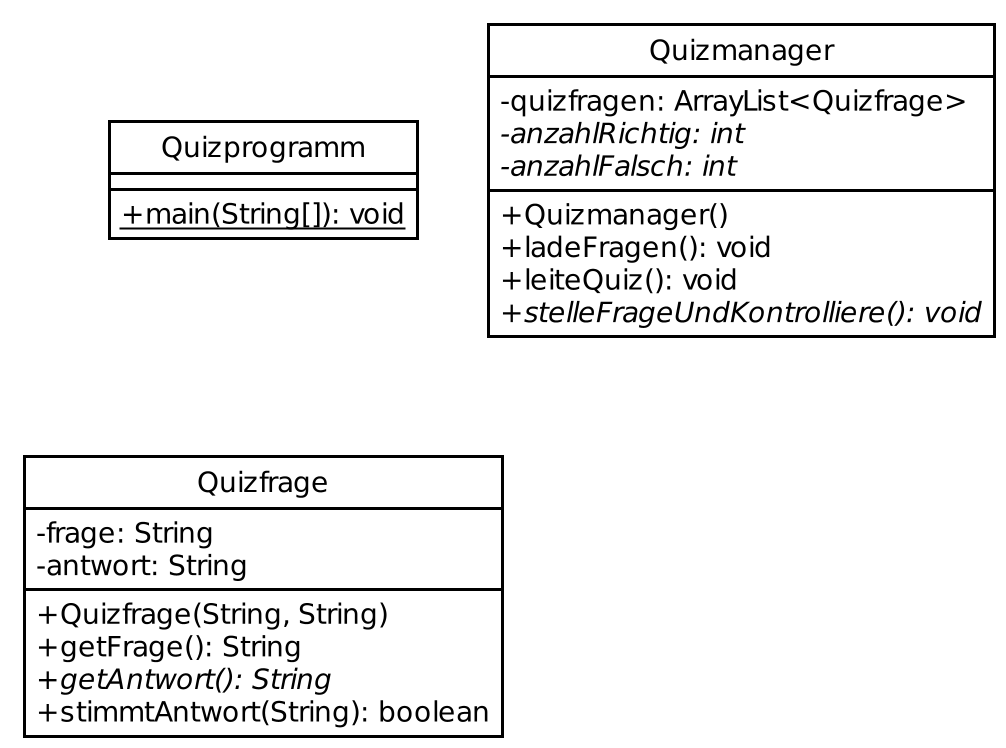

The diagram above was rendered by PlantUML. Its source (embedded in the PNG):
@startuml
!theme plain
scale 2.0
skinparam classAttributeIconSize 0
hide circle

class Quizprogramm {
    <u>+main(String[]): void
}

class Quizmanager {
    -quizfragen: ArrayList<Quizfrage>
    <i>-anzahlRichtig: int
    <i>-anzahlFalsch: int
    +Quizmanager()
    +ladeFragen(): void
    +leiteQuiz(): void
    <i>+stelleFrageUndKontrolliere(): void
}

class Quizfrage {
    -frage: String
    -antwort: String
    +Quizfrage(String, String)
    +getFrage(): String
    <i>+getAntwort(): String
    +stimmtAntwort(String): boolean
}
@enduml